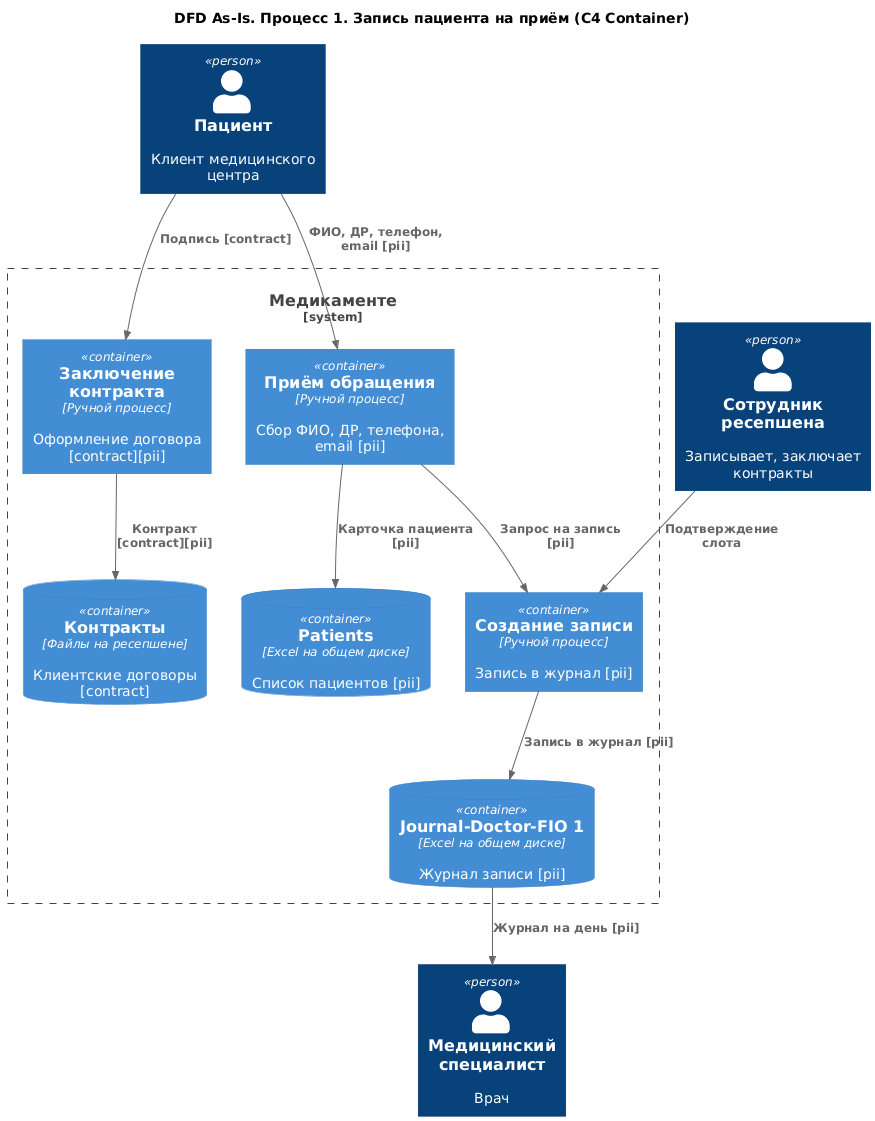

The diagram above was rendered by PlantUML. Its source (embedded in the PNG):
@startuml dfd_01_zapis
title DFD As-Is. Процесс 1. Запись пациента на приём (C4 Container)

top to bottom direction
!includeurl https://raw.githubusercontent.com/RicardoNiepel/C4-PlantUML/master/C4_Container.puml

Person(Patient, "Пациент", "Клиент медицинского центра")
Person(Reception, "Сотрудник ресепшена", "Записывает, заключает контракты")
Person(Doctor, "Медицинский специалист", "Врач")

System_Boundary(Medicamente, "Медикаменте") {
  Container(P1_1, "Приём обращения", "Ручной процесс", "Сбор ФИО, ДР, телефона, email [pii]")
  Container(P1_2, "Создание записи", "Ручной процесс", "Запись в журнал [pii]")
  Container(P1_3, "Заключение контракта", "Ручной процесс", "Оформление договора [contract][pii]")

  ContainerDb(DS_Journal, "Journal-Doctor-FIO 1", "Excel на общем диске", "Журнал записи [pii]")
  ContainerDb(DS_Patients, "Patients", "Excel на общем диске", "Список пациентов [pii]")
  ContainerDb(DS_Contracts, "Контракты", "Файлы на ресепшене", "Клиентские договоры [contract]")
}

Rel(Patient, P1_1, "ФИО, ДР, телефон, email [pii]")
Rel(P1_1, DS_Patients, "Карточка пациента [pii]")
Rel(P1_1, P1_2, "Запрос на запись [pii]")
Rel(Reception, P1_2, "Подтверждение слота")
Rel(P1_2, DS_Journal, "Запись в журнал [pii]")
Rel(DS_Journal, Doctor, "Журнал на день [pii]")
Rel(Patient, P1_3, "Подпись [contract]")
Rel(P1_3, DS_Contracts, "Контракт [contract][pii]")

@enduml